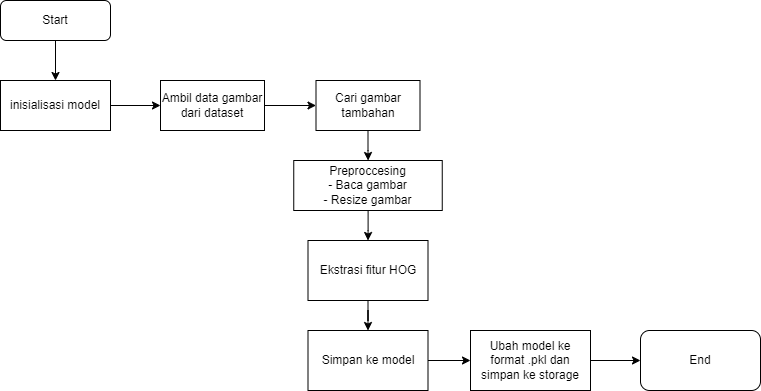

The diagram above was exported from draw.io. Its source (the exported page's mxGraphModel, read from the mxfile embedded in the PNG):
<mxGraphModel dx="1034" dy="511" grid="1" gridSize="10" guides="1" tooltips="1" connect="1" arrows="1" fold="1" page="1" pageScale="1" pageWidth="827" pageHeight="1169" math="0" shadow="0">
  <root>
    <mxCell id="WIyWlLk6GJQsqaUBKTNV-0" />
    <mxCell id="WIyWlLk6GJQsqaUBKTNV-1" parent="WIyWlLk6GJQsqaUBKTNV-0" />
    <mxCell id="WN1ru1hSuTfqnok_TGfR-36" style="edgeStyle=orthogonalEdgeStyle;rounded=0;orthogonalLoop=1;jettySize=auto;html=1;exitX=0.5;exitY=1;exitDx=0;exitDy=0;entryX=0.5;entryY=0;entryDx=0;entryDy=0;" edge="1" parent="WIyWlLk6GJQsqaUBKTNV-1" source="WN1ru1hSuTfqnok_TGfR-13" target="WN1ru1hSuTfqnok_TGfR-25">
      <mxGeometry relative="1" as="geometry" />
    </mxCell>
    <mxCell id="WN1ru1hSuTfqnok_TGfR-13" value="Start" style="rounded=1;whiteSpace=wrap;html=1;" vertex="1" parent="WIyWlLk6GJQsqaUBKTNV-1">
      <mxGeometry x="40" y="50" width="110" height="40" as="geometry" />
    </mxCell>
    <mxCell id="WN1ru1hSuTfqnok_TGfR-21" value="" style="edgeStyle=orthogonalEdgeStyle;rounded=0;orthogonalLoop=1;jettySize=auto;html=1;" edge="1" parent="WIyWlLk6GJQsqaUBKTNV-1" source="WN1ru1hSuTfqnok_TGfR-18" target="WN1ru1hSuTfqnok_TGfR-20">
      <mxGeometry relative="1" as="geometry" />
    </mxCell>
    <mxCell id="WN1ru1hSuTfqnok_TGfR-18" value="Ambil data gambar dari dataset" style="rounded=0;whiteSpace=wrap;html=1;" vertex="1" parent="WIyWlLk6GJQsqaUBKTNV-1">
      <mxGeometry x="200" y="130" width="104" height="50" as="geometry" />
    </mxCell>
    <mxCell id="WN1ru1hSuTfqnok_TGfR-23" value="" style="edgeStyle=orthogonalEdgeStyle;rounded=0;orthogonalLoop=1;jettySize=auto;html=1;" edge="1" parent="WIyWlLk6GJQsqaUBKTNV-1" source="WN1ru1hSuTfqnok_TGfR-20" target="WN1ru1hSuTfqnok_TGfR-22">
      <mxGeometry relative="1" as="geometry" />
    </mxCell>
    <mxCell id="WN1ru1hSuTfqnok_TGfR-20" value="Cari gambar tambahan" style="rounded=0;whiteSpace=wrap;html=1;" vertex="1" parent="WIyWlLk6GJQsqaUBKTNV-1">
      <mxGeometry x="355.5" y="130" width="104" height="50" as="geometry" />
    </mxCell>
    <mxCell id="WN1ru1hSuTfqnok_TGfR-29" value="" style="edgeStyle=orthogonalEdgeStyle;rounded=0;orthogonalLoop=1;jettySize=auto;html=1;" edge="1" parent="WIyWlLk6GJQsqaUBKTNV-1" source="WN1ru1hSuTfqnok_TGfR-22" target="WN1ru1hSuTfqnok_TGfR-28">
      <mxGeometry relative="1" as="geometry" />
    </mxCell>
    <mxCell id="WN1ru1hSuTfqnok_TGfR-22" value="Preproccesing&lt;div&gt;- Baca gambar&lt;/div&gt;&lt;div&gt;- Resize gambar&lt;/div&gt;" style="whiteSpace=wrap;html=1;rounded=0;" vertex="1" parent="WIyWlLk6GJQsqaUBKTNV-1">
      <mxGeometry x="333.25" y="210" width="148.5" height="50" as="geometry" />
    </mxCell>
    <mxCell id="WN1ru1hSuTfqnok_TGfR-27" style="edgeStyle=orthogonalEdgeStyle;rounded=0;orthogonalLoop=1;jettySize=auto;html=1;exitX=1;exitY=0.5;exitDx=0;exitDy=0;entryX=0;entryY=0.5;entryDx=0;entryDy=0;" edge="1" parent="WIyWlLk6GJQsqaUBKTNV-1" source="WN1ru1hSuTfqnok_TGfR-25" target="WN1ru1hSuTfqnok_TGfR-18">
      <mxGeometry relative="1" as="geometry" />
    </mxCell>
    <mxCell id="WN1ru1hSuTfqnok_TGfR-25" value="inisialisasi model" style="rounded=0;whiteSpace=wrap;html=1;" vertex="1" parent="WIyWlLk6GJQsqaUBKTNV-1">
      <mxGeometry x="40" y="130" width="110" height="50" as="geometry" />
    </mxCell>
    <mxCell id="WN1ru1hSuTfqnok_TGfR-31" value="" style="edgeStyle=orthogonalEdgeStyle;rounded=0;orthogonalLoop=1;jettySize=auto;html=1;" edge="1" parent="WIyWlLk6GJQsqaUBKTNV-1" source="WN1ru1hSuTfqnok_TGfR-28" target="WN1ru1hSuTfqnok_TGfR-30">
      <mxGeometry relative="1" as="geometry" />
    </mxCell>
    <mxCell id="WN1ru1hSuTfqnok_TGfR-28" value="Ekstrasi fitur HOG" style="whiteSpace=wrap;html=1;rounded=0;" vertex="1" parent="WIyWlLk6GJQsqaUBKTNV-1">
      <mxGeometry x="347.5" y="290" width="120" height="60" as="geometry" />
    </mxCell>
    <mxCell id="WN1ru1hSuTfqnok_TGfR-33" value="" style="edgeStyle=orthogonalEdgeStyle;rounded=0;orthogonalLoop=1;jettySize=auto;html=1;" edge="1" parent="WIyWlLk6GJQsqaUBKTNV-1" source="WN1ru1hSuTfqnok_TGfR-30" target="WN1ru1hSuTfqnok_TGfR-32">
      <mxGeometry relative="1" as="geometry" />
    </mxCell>
    <mxCell id="WN1ru1hSuTfqnok_TGfR-30" value="Simpan ke model" style="whiteSpace=wrap;html=1;rounded=0;" vertex="1" parent="WIyWlLk6GJQsqaUBKTNV-1">
      <mxGeometry x="347.5" y="380" width="120" height="60" as="geometry" />
    </mxCell>
    <mxCell id="WN1ru1hSuTfqnok_TGfR-35" style="edgeStyle=orthogonalEdgeStyle;rounded=0;orthogonalLoop=1;jettySize=auto;html=1;exitX=1;exitY=0.5;exitDx=0;exitDy=0;entryX=0;entryY=0.5;entryDx=0;entryDy=0;" edge="1" parent="WIyWlLk6GJQsqaUBKTNV-1" source="WN1ru1hSuTfqnok_TGfR-32" target="WN1ru1hSuTfqnok_TGfR-34">
      <mxGeometry relative="1" as="geometry" />
    </mxCell>
    <mxCell id="WN1ru1hSuTfqnok_TGfR-32" value="Ubah model ke format .pkl dan simpan ke storage" style="whiteSpace=wrap;html=1;rounded=0;" vertex="1" parent="WIyWlLk6GJQsqaUBKTNV-1">
      <mxGeometry x="510" y="380" width="120" height="60" as="geometry" />
    </mxCell>
    <mxCell id="WN1ru1hSuTfqnok_TGfR-34" value="End" style="rounded=1;whiteSpace=wrap;html=1;" vertex="1" parent="WIyWlLk6GJQsqaUBKTNV-1">
      <mxGeometry x="680" y="380" width="120" height="60" as="geometry" />
    </mxCell>
  </root>
</mxGraphModel>